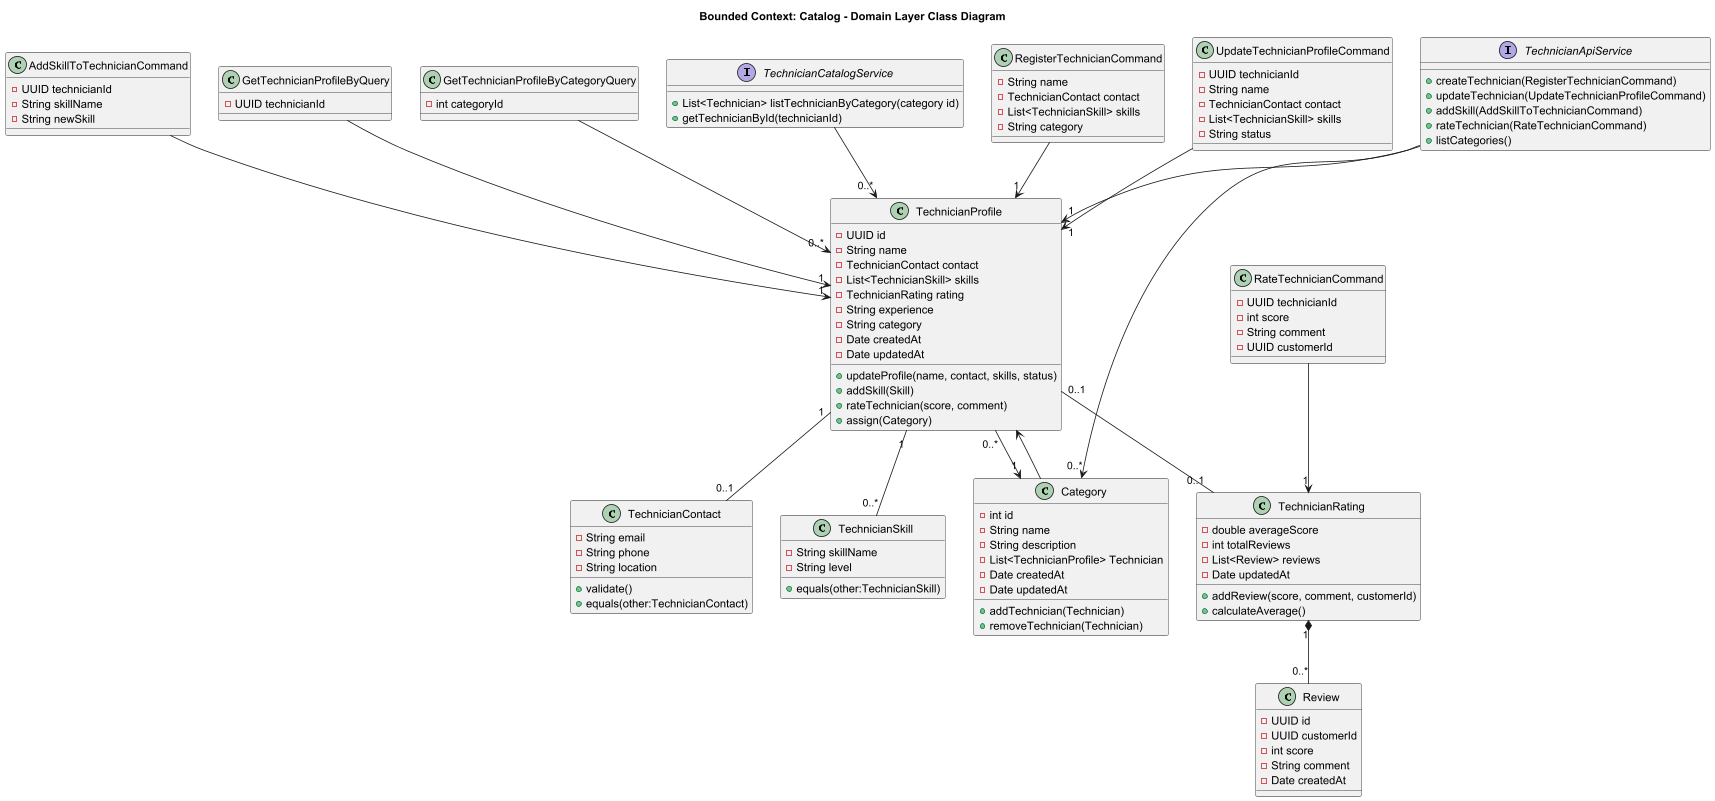

The diagram above was rendered by PlantUML. Its source (embedded in the PNG):
@startuml Technician_Profile_Domain_Layer

title Bounded Context: Catalog - Domain Layer Class Diagram

' ----------------------------------------------------
' CLASES DE ENTIDAD / AGREGADO
' ----------------------------------------------------

class TechnicianProfile {
  - UUID id
  - String name
  - TechnicianContact contact
  - List<TechnicianSkill> skills
  - TechnicianRating rating
  - String experience
  - String category
  - Date createdAt
  - Date updatedAt
  + updateProfile(name, contact, skills, status)
  + addSkill(Skill)
  + rateTechnician(score, comment)
  + assign(Category)
}

class Category {
  - int id
  - String name
  - String description
  - List<TechnicianProfile> Technician
  - Date createdAt
  - Date updatedAt
  + addTechnician(Technician)
  + removeTechnician(Technician)
}

class TechnicianRating {
  - double averageScore
  - int totalReviews
  - List<Review> reviews
  - Date updatedAt
  + addReview(score, comment, customerId)
  + calculateAverage()
}

class Review {
  - UUID id
  - UUID customerId
  - int score
  - String comment
  - Date createdAt
}

' ----------------------------------------------------
' CLASES DE VALOR (Value Objects)
' ----------------------------------------------------

class TechnicianContact {
  - String email
  - String phone
  - String location
  + validate()
  + equals(other:TechnicianContact)
}

class TechnicianSkill {
  - String skillName
  - String level
  + equals(other:TechnicianSkill)
}

' ----------------------------------------------------
' SERVICIOS (Métodos sin Atributos)
' ----------------------------------------------------

interface TechnicianApiService {
  + createTechnician(RegisterTechnicianCommand)
  + updateTechnician(UpdateTechnicianProfileCommand)
  + addSkill(AddSkillToTechnicianCommand)
  + rateTechnician(RateTechnicianCommand)
  + listCategories()
}

interface TechnicianCatalogService {
  + List<Technician> listTechnicianByCategory(category id)
  + getTechnicianById(technicianId)
}

' ----------------------------------------------------
' COMANDOS Y QUERIES (Atributos sin Métodos)
' ----------------------------------------------------

class RegisterTechnicianCommand {
  - String name
  - TechnicianContact contact
  - List<TechnicianSkill> skills
  - String category
}

class UpdateTechnicianProfileCommand {
  - UUID technicianId
  - String name
  - TechnicianContact contact
  - List<TechnicianSkill> skills
  - String status
}

class AddSkillToTechnicianCommand {
  - UUID technicianId
  - String skillName
  - String newSkill
}

class GetTechnicianProfileByQuery {
  - UUID technicianId
}

class GetTechnicianProfileByCategoryQuery {
  - int categoryId
}

class RateTechnicianCommand {
  - UUID technicianId
  - int score
  - String comment
  - UUID customerId
}

' ----------------------------------------------------
' RELACIONES (Asociaciones y Dependencias Corregidas)
' ----------------------------------------------------

' 1. Asociaciones y Composiciones Estructurales
TechnicianProfile "1" -- "0..1" TechnicianContact
TechnicianProfile "1" -- "0..*" TechnicianSkill
TechnicianProfile "0..*" --> "1" Category
Category  -->  TechnicianProfile
TechnicianProfile "0..1" -- "0..1" TechnicianRating
TechnicianRating "1" *-- "0..*" Review

' 2. Dependencias de Servicios, Comandos y Queries (Flechas Normales / Dependencia)
GetTechnicianProfileByCategoryQuery --> "0..*" TechnicianProfile
GetTechnicianProfileByQuery --> "1" TechnicianProfile
TechnicianCatalogService --> "0..*" TechnicianProfile
RegisterTechnicianCommand --> "1" TechnicianProfile
UpdateTechnicianProfileCommand --> "1" TechnicianProfile
AddSkillToTechnicianCommand --> "1" TechnicianProfile
TechnicianApiService --> "1" TechnicianProfile
TechnicianApiService --> "0..*" Category
RateTechnicianCommand --> "1" TechnicianRating

@enduml